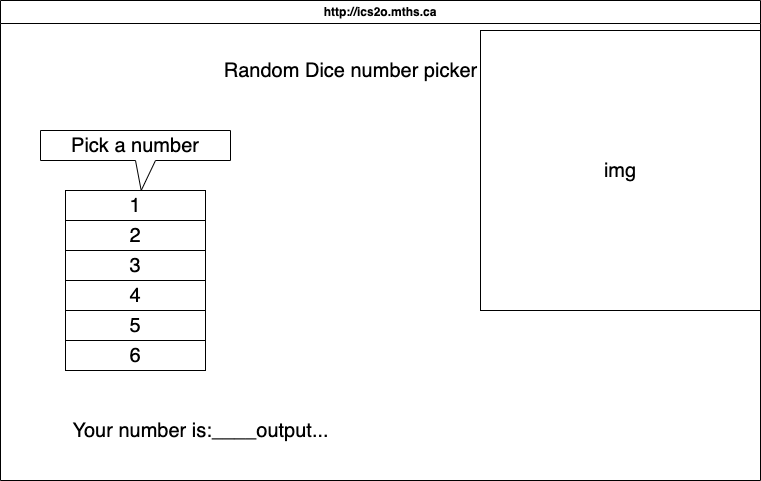

The diagram above was exported from draw.io. Its source (the exported page's mxGraphModel, read from the mxfile embedded in the PNG):
<mxGraphModel dx="1086" dy="751" grid="1" gridSize="10" guides="1" tooltips="1" connect="1" arrows="1" fold="1" page="1" pageScale="1" pageWidth="850" pageHeight="1100" math="0" shadow="0">
  <root>
    <mxCell id="0" />
    <mxCell id="1" parent="0" />
    <mxCell id="7" value="http://ics2o.mths.ca" style="swimlane;whiteSpace=wrap;html=1;" parent="1" vertex="1">
      <mxGeometry x="20" y="50" width="760" height="480" as="geometry" />
    </mxCell>
    <mxCell id="8" value="&lt;font style=&quot;font-size: 20px;&quot;&gt;Random Dice number picker&lt;/font&gt;" style="text;html=1;align=center;verticalAlign=middle;resizable=0;points=[];autosize=1;strokeColor=none;fillColor=none;" vertex="1" parent="7">
      <mxGeometry x="210" y="50" width="280" height="40" as="geometry" />
    </mxCell>
    <mxCell id="9" value="Pick a number" style="shape=callout;whiteSpace=wrap;html=1;perimeter=calloutPerimeter;fontSize=20;position2=0.53;" vertex="1" parent="7">
      <mxGeometry x="40" y="130" width="190" height="60" as="geometry" />
    </mxCell>
    <mxCell id="10" value="1" style="rounded=0;whiteSpace=wrap;html=1;fontSize=20;" vertex="1" parent="7">
      <mxGeometry x="65" y="190" width="140" height="30" as="geometry" />
    </mxCell>
    <mxCell id="15" value="5" style="rounded=0;whiteSpace=wrap;html=1;fontSize=20;" vertex="1" parent="7">
      <mxGeometry x="65" y="310" width="140" height="30" as="geometry" />
    </mxCell>
    <mxCell id="14" value="3" style="rounded=0;whiteSpace=wrap;html=1;fontSize=20;" vertex="1" parent="7">
      <mxGeometry x="65" y="250" width="140" height="30" as="geometry" />
    </mxCell>
    <mxCell id="13" value="4" style="rounded=0;whiteSpace=wrap;html=1;fontSize=20;" vertex="1" parent="7">
      <mxGeometry x="65" y="280" width="140" height="30" as="geometry" />
    </mxCell>
    <mxCell id="12" value="6" style="rounded=0;whiteSpace=wrap;html=1;fontSize=20;" vertex="1" parent="7">
      <mxGeometry x="65" y="340" width="140" height="30" as="geometry" />
    </mxCell>
    <mxCell id="11" value="2" style="rounded=0;whiteSpace=wrap;html=1;fontSize=20;" vertex="1" parent="7">
      <mxGeometry x="65" y="220" width="140" height="30" as="geometry" />
    </mxCell>
    <mxCell id="16" value="Your number is:____output..." style="text;html=1;align=center;verticalAlign=middle;resizable=0;points=[];autosize=1;strokeColor=none;fillColor=none;fontSize=20;" vertex="1" parent="7">
      <mxGeometry x="60" y="410" width="280" height="40" as="geometry" />
    </mxCell>
    <mxCell id="17" value="img" style="whiteSpace=wrap;html=1;aspect=fixed;fontSize=20;" vertex="1" parent="7">
      <mxGeometry x="480" y="30" width="280" height="280" as="geometry" />
    </mxCell>
  </root>
</mxGraphModel>